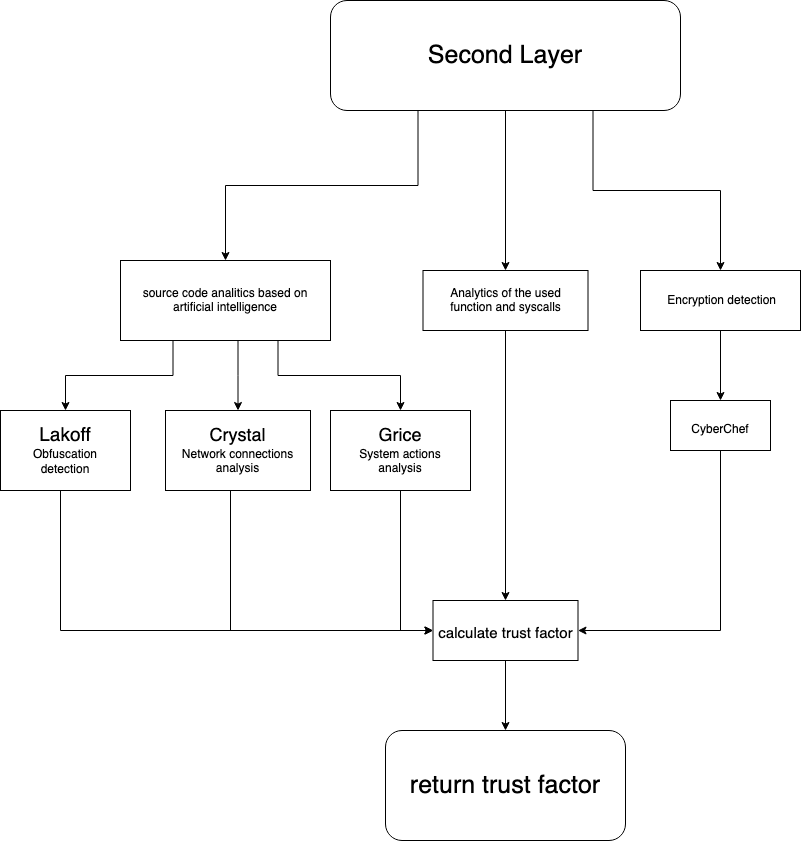

The diagram above was exported from draw.io. Its source (the exported page's mxGraphModel, read from the mxfile embedded in the PNG):
<mxGraphModel dx="2038" dy="663" grid="1" gridSize="10" guides="1" tooltips="1" connect="1" arrows="1" fold="1" page="1" pageScale="1" pageWidth="850" pageHeight="1100" math="0" shadow="0">
  <root>
    <mxCell id="0" />
    <mxCell id="1" parent="0" />
    <mxCell id="Jk5mXR6mfxerYWId3mud-3" style="edgeStyle=orthogonalEdgeStyle;rounded=0;orthogonalLoop=1;jettySize=auto;html=1;exitX=0.75;exitY=1;exitDx=0;exitDy=0;entryX=0.5;entryY=0;entryDx=0;entryDy=0;" parent="1" source="Jk5mXR6mfxerYWId3mud-1" target="Jk5mXR6mfxerYWId3mud-2" edge="1">
      <mxGeometry relative="1" as="geometry" />
    </mxCell>
    <mxCell id="Jk5mXR6mfxerYWId3mud-5" style="edgeStyle=orthogonalEdgeStyle;rounded=0;orthogonalLoop=1;jettySize=auto;html=1;entryX=0.5;entryY=0;entryDx=0;entryDy=0;" parent="1" source="Jk5mXR6mfxerYWId3mud-1" target="Jk5mXR6mfxerYWId3mud-4" edge="1">
      <mxGeometry relative="1" as="geometry" />
    </mxCell>
    <mxCell id="Jk5mXR6mfxerYWId3mud-8" style="edgeStyle=orthogonalEdgeStyle;rounded=0;orthogonalLoop=1;jettySize=auto;html=1;exitX=0.25;exitY=1;exitDx=0;exitDy=0;entryX=0.5;entryY=0;entryDx=0;entryDy=0;fontSize=25;" parent="1" source="Jk5mXR6mfxerYWId3mud-1" target="Jk5mXR6mfxerYWId3mud-6" edge="1">
      <mxGeometry relative="1" as="geometry" />
    </mxCell>
    <mxCell id="Jk5mXR6mfxerYWId3mud-1" value="&lt;font style=&quot;font-size: 25px;&quot;&gt;Second Layer &lt;/font&gt;" style="rounded=1;whiteSpace=wrap;html=1;" parent="1" vertex="1">
      <mxGeometry x="240" y="80" width="350" height="110" as="geometry" />
    </mxCell>
    <mxCell id="Jk5mXR6mfxerYWId3mud-2" value="&amp;nbsp;Encryption detection" style="rounded=0;whiteSpace=wrap;html=1;" parent="1" vertex="1">
      <mxGeometry x="550" y="350" width="160" height="60" as="geometry" />
    </mxCell>
    <mxCell id="Jk5mXR6mfxerYWId3mud-26" style="edgeStyle=orthogonalEdgeStyle;rounded=0;orthogonalLoop=1;jettySize=auto;html=1;entryX=0.5;entryY=0;entryDx=0;entryDy=0;fontSize=15;" parent="1" source="Jk5mXR6mfxerYWId3mud-4" target="Jk5mXR6mfxerYWId3mud-20" edge="1">
      <mxGeometry relative="1" as="geometry" />
    </mxCell>
    <mxCell id="Jk5mXR6mfxerYWId3mud-4" value="Analytics of the used &lt;br&gt;function and syscalls " style="rounded=0;whiteSpace=wrap;html=1;" parent="1" vertex="1">
      <mxGeometry x="332.5" y="350" width="165" height="60" as="geometry" />
    </mxCell>
    <mxCell id="Jk5mXR6mfxerYWId3mud-13" style="edgeStyle=orthogonalEdgeStyle;rounded=0;orthogonalLoop=1;jettySize=auto;html=1;exitX=0.25;exitY=1;exitDx=0;exitDy=0;entryX=0.5;entryY=0;entryDx=0;entryDy=0;fontSize=12;" parent="1" source="Jk5mXR6mfxerYWId3mud-6" target="Jk5mXR6mfxerYWId3mud-12" edge="1">
      <mxGeometry relative="1" as="geometry" />
    </mxCell>
    <mxCell id="Jk5mXR6mfxerYWId3mud-15" style="edgeStyle=orthogonalEdgeStyle;rounded=0;orthogonalLoop=1;jettySize=auto;html=1;entryX=0.5;entryY=0;entryDx=0;entryDy=0;fontSize=12;" parent="1" source="Jk5mXR6mfxerYWId3mud-6" target="Jk5mXR6mfxerYWId3mud-14" edge="1">
      <mxGeometry relative="1" as="geometry">
        <Array as="points">
          <mxPoint x="148" y="455" />
        </Array>
      </mxGeometry>
    </mxCell>
    <mxCell id="Jk5mXR6mfxerYWId3mud-17" style="edgeStyle=orthogonalEdgeStyle;rounded=0;orthogonalLoop=1;jettySize=auto;html=1;exitX=0.75;exitY=1;exitDx=0;exitDy=0;entryX=0.5;entryY=0;entryDx=0;entryDy=0;fontSize=12;" parent="1" source="Jk5mXR6mfxerYWId3mud-6" target="Jk5mXR6mfxerYWId3mud-16" edge="1">
      <mxGeometry relative="1" as="geometry" />
    </mxCell>
    <mxCell id="Jk5mXR6mfxerYWId3mud-6" value="source code analitics based on artificial intelligence" style="rounded=0;whiteSpace=wrap;html=1;" parent="1" vertex="1">
      <mxGeometry x="30" y="340" width="210" height="80" as="geometry" />
    </mxCell>
    <mxCell id="Jk5mXR6mfxerYWId3mud-7" style="edgeStyle=orthogonalEdgeStyle;rounded=0;orthogonalLoop=1;jettySize=auto;html=1;exitX=0.5;exitY=1;exitDx=0;exitDy=0;fontSize=25;" parent="1" source="Jk5mXR6mfxerYWId3mud-6" target="Jk5mXR6mfxerYWId3mud-6" edge="1">
      <mxGeometry relative="1" as="geometry" />
    </mxCell>
    <mxCell id="Jk5mXR6mfxerYWId3mud-9" value="" style="endArrow=classic;html=1;rounded=0;fontSize=25;exitX=0.5;exitY=1;exitDx=0;exitDy=0;entryX=0.5;entryY=0;entryDx=0;entryDy=0;" parent="1" source="Jk5mXR6mfxerYWId3mud-2" target="Jk5mXR6mfxerYWId3mud-10" edge="1">
      <mxGeometry width="50" height="50" relative="1" as="geometry">
        <mxPoint x="350" y="530" as="sourcePoint" />
        <mxPoint x="530" y="490" as="targetPoint" />
      </mxGeometry>
    </mxCell>
    <mxCell id="Jk5mXR6mfxerYWId3mud-27" style="edgeStyle=orthogonalEdgeStyle;rounded=0;orthogonalLoop=1;jettySize=auto;html=1;entryX=1;entryY=0.5;entryDx=0;entryDy=0;fontSize=15;" parent="1" source="Jk5mXR6mfxerYWId3mud-10" target="Jk5mXR6mfxerYWId3mud-20" edge="1">
      <mxGeometry relative="1" as="geometry">
        <Array as="points">
          <mxPoint x="630" y="710" />
        </Array>
      </mxGeometry>
    </mxCell>
    <mxCell id="Jk5mXR6mfxerYWId3mud-10" value="&lt;font style=&quot;font-size: 12px;&quot;&gt;CyberChef&lt;/font&gt;" style="rounded=0;whiteSpace=wrap;html=1;fontSize=25;" parent="1" vertex="1">
      <mxGeometry x="580" y="480" width="100" height="50" as="geometry" />
    </mxCell>
    <mxCell id="Jk5mXR6mfxerYWId3mud-23" style="edgeStyle=orthogonalEdgeStyle;rounded=0;orthogonalLoop=1;jettySize=auto;html=1;entryX=0;entryY=0.5;entryDx=0;entryDy=0;fontSize=15;" parent="1" source="Jk5mXR6mfxerYWId3mud-12" target="Jk5mXR6mfxerYWId3mud-20" edge="1">
      <mxGeometry relative="1" as="geometry">
        <Array as="points">
          <mxPoint x="-30" y="710" />
        </Array>
      </mxGeometry>
    </mxCell>
    <mxCell id="Jk5mXR6mfxerYWId3mud-12" value="&lt;div style=&quot;font-size: 19px;&quot;&gt;&lt;font style=&quot;font-size: 19px;&quot;&gt;Lakoff&lt;/font&gt;&lt;/div&gt;&lt;div&gt;Obfuscation &lt;/div&gt;detection" style="rounded=0;whiteSpace=wrap;html=1;fontSize=12;" parent="1" vertex="1">
      <mxGeometry x="-90" y="490" width="130" height="80" as="geometry" />
    </mxCell>
    <mxCell id="Jk5mXR6mfxerYWId3mud-24" style="edgeStyle=orthogonalEdgeStyle;rounded=0;orthogonalLoop=1;jettySize=auto;html=1;entryX=0;entryY=0.5;entryDx=0;entryDy=0;fontSize=15;" parent="1" source="Jk5mXR6mfxerYWId3mud-14" target="Jk5mXR6mfxerYWId3mud-20" edge="1">
      <mxGeometry relative="1" as="geometry">
        <Array as="points">
          <mxPoint x="140" y="710" />
        </Array>
      </mxGeometry>
    </mxCell>
    <mxCell id="Jk5mXR6mfxerYWId3mud-14" value="&lt;div&gt;&lt;font style=&quot;font-size: 18px;&quot;&gt;Crystal&lt;/font&gt;&lt;/div&gt;&lt;div class=&quot;markup-eYLPri messageContent-2t3eCI&quot; id=&quot;message-content-1027258140078637156&quot;&gt;Network connections analysis &lt;span class=&quot;timestamp-p1Df1m&quot;&gt;&lt;time datetime=&quot;2022-10-05T16:37:39.793Z&quot; aria-label=&quot;Edytowano Dziś o 18:37&quot;&gt;&lt;/time&gt;&lt;/span&gt;&lt;/div&gt;" style="rounded=0;whiteSpace=wrap;html=1;fontSize=12;" parent="1" vertex="1">
      <mxGeometry x="75" y="490" width="145" height="80" as="geometry" />
    </mxCell>
    <mxCell id="Jk5mXR6mfxerYWId3mud-25" style="edgeStyle=orthogonalEdgeStyle;rounded=0;orthogonalLoop=1;jettySize=auto;html=1;fontSize=15;entryX=0;entryY=0.5;entryDx=0;entryDy=0;" parent="1" source="Jk5mXR6mfxerYWId3mud-16" target="Jk5mXR6mfxerYWId3mud-20" edge="1">
      <mxGeometry relative="1" as="geometry">
        <mxPoint x="340" y="780" as="targetPoint" />
        <Array as="points">
          <mxPoint x="310" y="710" />
        </Array>
      </mxGeometry>
    </mxCell>
    <mxCell id="Jk5mXR6mfxerYWId3mud-16" value="&lt;div&gt;&lt;font style=&quot;font-size: 18px;&quot;&gt;Grice&lt;/font&gt;&lt;div class=&quot;markup-eYLPri messageContent-2t3eCI&quot; id=&quot;message-content-1027258140078637156&quot;&gt;System actions&lt;br&gt; analysis &lt;span class=&quot;timestamp-p1Df1m&quot;&gt;&lt;time datetime=&quot;2022-10-05T16:37:39.793Z&quot; aria-label=&quot;Edytowano Dziś o 18:37&quot;&gt;&lt;/time&gt;&lt;/span&gt;&lt;/div&gt;&lt;/div&gt;" style="rounded=0;whiteSpace=wrap;html=1;fontSize=12;" parent="1" vertex="1">
      <mxGeometry x="240" y="490" width="140" height="80" as="geometry" />
    </mxCell>
    <mxCell id="Jk5mXR6mfxerYWId3mud-22" style="edgeStyle=orthogonalEdgeStyle;rounded=0;orthogonalLoop=1;jettySize=auto;html=1;entryX=0.5;entryY=0;entryDx=0;entryDy=0;fontSize=15;" parent="1" source="Jk5mXR6mfxerYWId3mud-20" target="Jk5mXR6mfxerYWId3mud-21" edge="1">
      <mxGeometry relative="1" as="geometry" />
    </mxCell>
    <mxCell id="Jk5mXR6mfxerYWId3mud-20" value="&lt;font style=&quot;font-size: 15px;&quot;&gt;calculate trust factor&lt;br&gt;&lt;/font&gt;" style="rounded=0;whiteSpace=wrap;html=1;fontSize=25;" parent="1" vertex="1">
      <mxGeometry x="342.5" y="680" width="145" height="60" as="geometry" />
    </mxCell>
    <mxCell id="Jk5mXR6mfxerYWId3mud-21" value="return trust factor" style="rounded=1;whiteSpace=wrap;html=1;fontSize=25;" parent="1" vertex="1">
      <mxGeometry x="295" y="810" width="240" height="110" as="geometry" />
    </mxCell>
  </root>
</mxGraphModel>